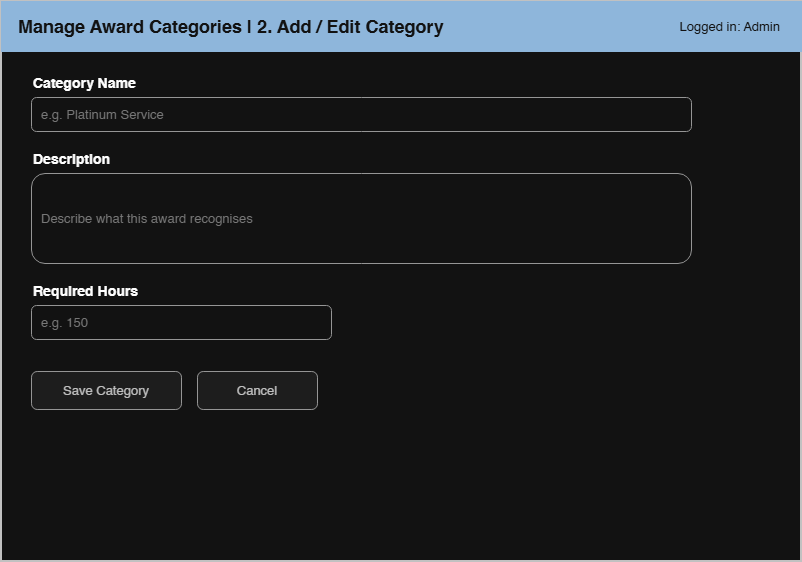

The diagram above was exported from draw.io. Its source (the exported page's mxGraphModel, read from the mxfile embedded in the PNG):
<mxGraphModel dx="1030" dy="610" grid="1" gridSize="10" guides="1" tooltips="1" connect="1" arrows="1" fold="1" page="1" pageScale="1" pageWidth="900" pageHeight="680" math="0" shadow="0">
  <root>
    <mxCell id="0" />
    <mxCell id="1" parent="0" />
    <mxCell id="c2" parent="1" style="rounded=0;whiteSpace=wrap;html=1;fillColor=#ffffff;strokeColor=#333333;strokeWidth=2;" value="" vertex="1">
      <mxGeometry height="560" width="800" x="40" y="40" as="geometry" />
    </mxCell>
    <mxCell id="c3" parent="1" style="rounded=0;whiteSpace=wrap;html=1;fillColor=#1f4e79;strokeColor=#1f4e79;fontColor=#ffffff;fontSize=18;fontStyle=1;align=left;spacingLeft=15;" value="Manage Award Categories  |  2. Add / Edit Category" vertex="1">
      <mxGeometry height="50" width="800" x="40" y="40" as="geometry" />
    </mxCell>
    <mxCell id="c4" parent="1" style="text;html=1;align=right;verticalAlign=middle;fontSize=13;fontColor=#ffffff;" value="Logged in: Admin" vertex="1">
      <mxGeometry height="50" width="220" x="600" y="40" as="geometry" />
    </mxCell>
    <mxCell id="c5" parent="1" style="text;html=1;align=left;verticalAlign=middle;fontSize=14;fontStyle=1;" value="Category Name" vertex="1">
      <mxGeometry height="24" width="200" x="70" y="110" as="geometry" />
    </mxCell>
    <mxCell id="c6" parent="1" style="rounded=1;whiteSpace=wrap;html=1;fillColor=#ffffff;strokeColor=#666666;align=left;verticalAlign=middle;spacingLeft=8;fontColor=#888888;fontSize=13;" value="e.g. Platinum Service" vertex="1">
      <mxGeometry height="34" width="660" x="70" y="136" as="geometry" />
    </mxCell>
    <mxCell id="c7" parent="1" style="text;html=1;align=left;verticalAlign=middle;fontSize=14;fontStyle=1;" value="Description" vertex="1">
      <mxGeometry height="24" width="200" x="70" y="186" as="geometry" />
    </mxCell>
    <mxCell id="c8" parent="1" style="rounded=1;whiteSpace=wrap;html=1;fillColor=#ffffff;strokeColor=#666666;align=left;verticalAlign=middle;spacingLeft=8;fontColor=#888888;fontSize=13;" value="Describe what this award recognises" vertex="1">
      <mxGeometry height="90" width="660" x="70" y="212" as="geometry" />
    </mxCell>
    <mxCell id="c9" parent="1" style="text;html=1;align=left;verticalAlign=middle;fontSize=14;fontStyle=1;" value="Required Hours" vertex="1">
      <mxGeometry height="24" width="300" x="70" y="318" as="geometry" />
    </mxCell>
    <mxCell id="c10" parent="1" style="rounded=1;whiteSpace=wrap;html=1;fillColor=#ffffff;strokeColor=#666666;align=left;verticalAlign=middle;spacingLeft=8;fontColor=#888888;fontSize=13;" value="e.g. 150" vertex="1">
      <mxGeometry height="34" width="300" x="70" y="344" as="geometry" />
    </mxCell>
    <mxCell id="c11" parent="1" style="rounded=1;whiteSpace=wrap;html=1;fillColor=#f2f2f2;strokeColor=#666666;fontColor=#333333;fontSize=13;" value="Save Category" vertex="1">
      <mxGeometry height="38" width="150" x="70" y="410" as="geometry" />
    </mxCell>
    <mxCell id="c12" parent="1" style="rounded=1;whiteSpace=wrap;html=1;fillColor=#f2f2f2;strokeColor=#666666;fontColor=#333333;fontSize=13;" value="Cancel" vertex="1">
      <mxGeometry height="38" width="120" x="236" y="410" as="geometry" />
    </mxCell>
  </root>
</mxGraphModel>